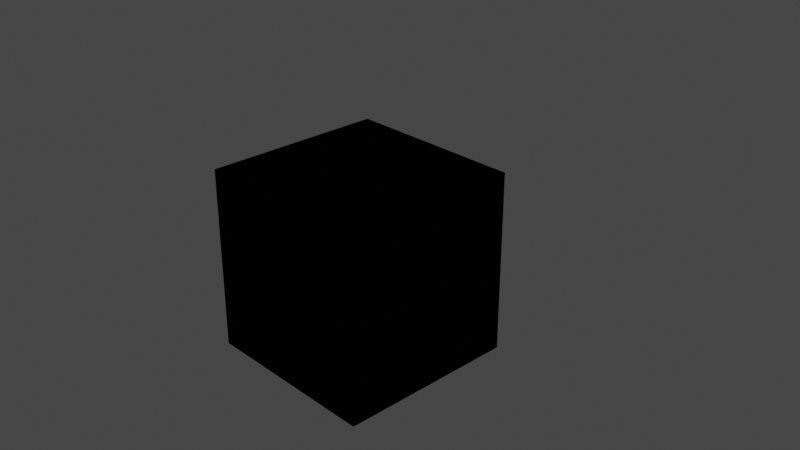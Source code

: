 # Source: dev.blend  (saved by Blender 2.80.20; exported with 4.5.12 LTS)
import bpy
from mathutils import Matrix  # noqa: F401  (used for matrix-valued properties, if any)

bpy.ops.wm.read_factory_settings(use_empty=True)
scene = bpy.context.scene
scene.name = 'Scene'

# ---- collections
col_collection_1 = bpy.data.collections.new('Collection 1'); scene.collection.children.link(col_collection_1)

# ---- materials (node trees are filled in below, after node groups)
mat_material = bpy.data.materials.new('Material')
mat_material.alpha_threshold = 0.0
mat_material.use_transparent_shadow = False
mat_material.roughness = 0.5
mat_material.line_color = (0.0, 0.0, 0.0, 1.0)

# ---- material node trees
mat_material.use_nodes = True; mat_material.node_tree.nodes.clear()
_N = mat_material.node_tree.nodes; _L = mat_material.node_tree.links

# ---- world
world_world = bpy.data.worlds.new('World'); scene.world = world_world
world_world.color = (0.05088, 0.05088, 0.05088)
world_world.use_sun_shadow = False
world_world.sun_shadow_jitter_overblur = 0.0

# ---- cameras
cam_camera = bpy.data.cameras.new('Camera')
cam_camera.clip_end = 100.0
cam_camera.ortho_scale = 7.314
cam_camera.dof.focus_distance = 0.0
cam_camera.dof.aperture_fstop = 128.0

# ---- lights
light_lamp = bpy.data.lights.new('Lamp', 'POINT')
light_lamp.transmission_factor = 0.0
light_lamp.cutoff_distance = 30.0
light_lamp.energy = 1000.0
light_lamp.shadow_buffer_clip_start = 1.001
light_lamp.shadow_soft_size = 0.1
light_lamp.shadow_maximum_resolution = 0.006
light_lamp.use_absolute_resolution = True

# ---- meshes
me_cube = bpy.data.meshes.new('Cube')
me_cube.from_pydata([(1.0, 1.0, -1.0), (1.0, -1.0, -1.0), (-1.0, -1.0, -1.0), (-1.0, 1.0, -1.0), (1.0, 1.0, 1.0), (1.0, -1.0, 1.0), (-1.0, -1.0, 1.0), (-1.0, 1.0, 1.0)], [], [(0, 1, 2, 3), (4, 7, 6, 5), (0, 4, 5, 1), (1, 5, 6, 2), (2, 6, 7, 3), (4, 0, 3, 7)])
me_cube.materials.append(mat_material)
me_cube.use_remesh_preserve_volume = False
me_cube.use_remesh_preserve_attributes = False
me_cube.use_mirror_vertex_groups = False
me_cube.update()

# ---- objects
ob_cube = bpy.data.objects.new('Cube', me_cube)
ob_lamp = bpy.data.objects.new('Lamp', light_lamp)
ob_camera = bpy.data.objects.new('Camera', cam_camera)

# ---- transforms, parenting, visibility, modifiers, constraints
ob_cube.location = (0.0, 0.0, 0.0)
ob_cube.lock_rotations_4d = False
ob_cube.empty_display_type = 'ARROWS'
ob_cube.lineart.crease_threshold = 0.0
ob_lamp.location = (4.076, 1.005, 5.904)
ob_lamp.rotation_euler = (0.6503, 0.05522, 1.866)
ob_lamp.lock_rotations_4d = False
ob_lamp.empty_display_type = 'ARROWS'
ob_lamp.color = (0.0, 0.0, 0.0, 0.0)
ob_lamp.lineart.crease_threshold = 0.0
ob_camera.location = (7.481, -6.508, 5.344)
ob_camera.rotation_euler = (1.109, 0.0, 0.8149)
ob_camera.lock_rotations_4d = False
ob_camera.empty_display_type = 'ARROWS'
ob_camera.color = (0.0, 0.0, 0.0, 0.0)
ob_camera.display_type = 'WIRE'
ob_camera.lineart.crease_threshold = 0.0

# ---- collection membership
col_collection_1.objects.link(ob_cube)
col_collection_1.objects.link(ob_lamp)
col_collection_1.objects.link(ob_camera)

# ---- scene / render settings (as saved in the file)
scene.camera = ob_camera
scene.frame_start = 1; scene.frame_end = 250; scene.frame_set(1)
scene.render.engine = 'BLENDER_EEVEE_NEXT'
scene.render.motion_blur_shutter = 1.0
scene.cycles.use_denoising = False
scene.cycles.samples = 128
scene.cycles.sampling_pattern = 'TABULATED_SOBOL'
scene.cycles.use_adaptive_sampling = False
scene.cycles.use_light_tree = False
scene.view_settings.view_transform = 'Filmic'
bpy.context.view_layer.update()
